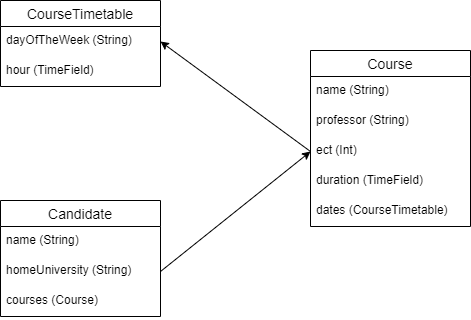

The diagram above was exported from draw.io. Its source (the exported page's mxGraphModel, read from the mxfile embedded in the PNG):
<mxGraphModel dx="782" dy="436" grid="1" gridSize="10" guides="1" tooltips="1" connect="1" arrows="1" fold="1" page="1" pageScale="1" pageWidth="827" pageHeight="1169" math="0" shadow="0">
  <root>
    <mxCell id="0" />
    <mxCell id="1" parent="0" />
    <mxCell id="aeIYqwa2li7AZzO-kDac-5" value="CourseTimetable" style="swimlane;fontStyle=0;childLayout=stackLayout;horizontal=1;startSize=26;horizontalStack=0;resizeParent=1;resizeParentMax=0;resizeLast=0;collapsible=1;marginBottom=0;align=center;fontSize=14;" parent="1" vertex="1">
      <mxGeometry x="120" y="100" width="160" height="86" as="geometry" />
    </mxCell>
    <mxCell id="aeIYqwa2li7AZzO-kDac-6" value="dayOfTheWeek (String)" style="text;strokeColor=none;fillColor=none;spacingLeft=4;spacingRight=4;overflow=hidden;rotatable=0;points=[[0,0.5],[1,0.5]];portConstraint=eastwest;fontSize=12;" parent="aeIYqwa2li7AZzO-kDac-5" vertex="1">
      <mxGeometry y="26" width="160" height="30" as="geometry" />
    </mxCell>
    <mxCell id="aeIYqwa2li7AZzO-kDac-7" value="hour (TimeField)" style="text;strokeColor=none;fillColor=none;spacingLeft=4;spacingRight=4;overflow=hidden;rotatable=0;points=[[0,0.5],[1,0.5]];portConstraint=eastwest;fontSize=12;" parent="aeIYqwa2li7AZzO-kDac-5" vertex="1">
      <mxGeometry y="56" width="160" height="30" as="geometry" />
    </mxCell>
    <mxCell id="aeIYqwa2li7AZzO-kDac-9" value="Course" style="swimlane;fontStyle=0;childLayout=stackLayout;horizontal=1;startSize=26;horizontalStack=0;resizeParent=1;resizeParentMax=0;resizeLast=0;collapsible=1;marginBottom=0;align=center;fontSize=14;" parent="1" vertex="1">
      <mxGeometry x="430" y="150" width="160" height="176" as="geometry" />
    </mxCell>
    <mxCell id="aeIYqwa2li7AZzO-kDac-10" value="name (String)" style="text;strokeColor=none;fillColor=none;spacingLeft=4;spacingRight=4;overflow=hidden;rotatable=0;points=[[0,0.5],[1,0.5]];portConstraint=eastwest;fontSize=12;" parent="aeIYqwa2li7AZzO-kDac-9" vertex="1">
      <mxGeometry y="26" width="160" height="30" as="geometry" />
    </mxCell>
    <mxCell id="aeIYqwa2li7AZzO-kDac-11" value="professor (String)" style="text;strokeColor=none;fillColor=none;spacingLeft=4;spacingRight=4;overflow=hidden;rotatable=0;points=[[0,0.5],[1,0.5]];portConstraint=eastwest;fontSize=12;" parent="aeIYqwa2li7AZzO-kDac-9" vertex="1">
      <mxGeometry y="56" width="160" height="30" as="geometry" />
    </mxCell>
    <mxCell id="aeIYqwa2li7AZzO-kDac-12" value="ect (Int)" style="text;strokeColor=none;fillColor=none;spacingLeft=4;spacingRight=4;overflow=hidden;rotatable=0;points=[[0,0.5],[1,0.5]];portConstraint=eastwest;fontSize=12;" parent="aeIYqwa2li7AZzO-kDac-9" vertex="1">
      <mxGeometry y="86" width="160" height="30" as="geometry" />
    </mxCell>
    <mxCell id="aeIYqwa2li7AZzO-kDac-13" value="duration (TimeField)" style="text;strokeColor=none;fillColor=none;spacingLeft=4;spacingRight=4;overflow=hidden;rotatable=0;points=[[0,0.5],[1,0.5]];portConstraint=eastwest;fontSize=12;" parent="aeIYqwa2li7AZzO-kDac-9" vertex="1">
      <mxGeometry y="116" width="160" height="30" as="geometry" />
    </mxCell>
    <mxCell id="aeIYqwa2li7AZzO-kDac-14" value="dates (CourseTimetable)" style="text;strokeColor=none;fillColor=none;spacingLeft=4;spacingRight=4;overflow=hidden;rotatable=0;points=[[0,0.5],[1,0.5]];portConstraint=eastwest;fontSize=12;" parent="aeIYqwa2li7AZzO-kDac-9" vertex="1">
      <mxGeometry y="146" width="160" height="30" as="geometry" />
    </mxCell>
    <mxCell id="aeIYqwa2li7AZzO-kDac-15" value="Candidate" style="swimlane;fontStyle=0;childLayout=stackLayout;horizontal=1;startSize=26;horizontalStack=0;resizeParent=1;resizeParentMax=0;resizeLast=0;collapsible=1;marginBottom=0;align=center;fontSize=14;" parent="1" vertex="1">
      <mxGeometry x="120" y="300" width="160" height="116" as="geometry" />
    </mxCell>
    <mxCell id="aeIYqwa2li7AZzO-kDac-16" value="name (String)" style="text;strokeColor=none;fillColor=none;spacingLeft=4;spacingRight=4;overflow=hidden;rotatable=0;points=[[0,0.5],[1,0.5]];portConstraint=eastwest;fontSize=12;" parent="aeIYqwa2li7AZzO-kDac-15" vertex="1">
      <mxGeometry y="26" width="160" height="30" as="geometry" />
    </mxCell>
    <mxCell id="aeIYqwa2li7AZzO-kDac-17" value="homeUniversity (String)" style="text;strokeColor=none;fillColor=none;spacingLeft=4;spacingRight=4;overflow=hidden;rotatable=0;points=[[0,0.5],[1,0.5]];portConstraint=eastwest;fontSize=12;" parent="aeIYqwa2li7AZzO-kDac-15" vertex="1">
      <mxGeometry y="56" width="160" height="30" as="geometry" />
    </mxCell>
    <mxCell id="aeIYqwa2li7AZzO-kDac-18" value="courses (Course)" style="text;strokeColor=none;fillColor=none;spacingLeft=4;spacingRight=4;overflow=hidden;rotatable=0;points=[[0,0.5],[1,0.5]];portConstraint=eastwest;fontSize=12;" parent="aeIYqwa2li7AZzO-kDac-15" vertex="1">
      <mxGeometry y="86" width="160" height="30" as="geometry" />
    </mxCell>
    <mxCell id="aeIYqwa2li7AZzO-kDac-19" value="" style="endArrow=classic;html=1;rounded=0;exitX=1;exitY=0.5;exitDx=0;exitDy=0;entryX=0;entryY=0.5;entryDx=0;entryDy=0;" parent="1" source="aeIYqwa2li7AZzO-kDac-17" target="aeIYqwa2li7AZzO-kDac-12" edge="1">
      <mxGeometry width="50" height="50" relative="1" as="geometry">
        <mxPoint x="380" y="250" as="sourcePoint" />
        <mxPoint x="430" y="200" as="targetPoint" />
      </mxGeometry>
    </mxCell>
    <mxCell id="aeIYqwa2li7AZzO-kDac-20" value="" style="endArrow=classic;html=1;rounded=0;exitX=0;exitY=0.5;exitDx=0;exitDy=0;entryX=1;entryY=0.5;entryDx=0;entryDy=0;" parent="1" source="aeIYqwa2li7AZzO-kDac-12" target="aeIYqwa2li7AZzO-kDac-6" edge="1">
      <mxGeometry width="50" height="50" relative="1" as="geometry">
        <mxPoint x="380" y="250" as="sourcePoint" />
        <mxPoint x="430" y="200" as="targetPoint" />
      </mxGeometry>
    </mxCell>
  </root>
</mxGraphModel>